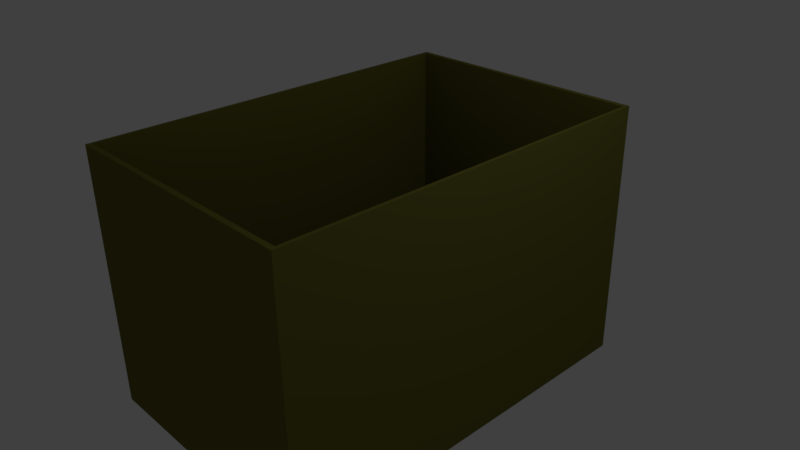 # Source: Box.blend  (saved by Blender 2.77.0; exported with 4.5.12 LTS)
import bpy
from mathutils import Matrix  # noqa: F401  (used for matrix-valued properties, if any)

bpy.ops.wm.read_factory_settings(use_empty=True)
scene = bpy.context.scene
scene.name = 'Scene'

# ---- collections
col_collection_1 = bpy.data.collections.new('Collection 1'); scene.collection.children.link(col_collection_1)

# ---- materials (node trees are filled in below, after node groups)
mat_material_001 = bpy.data.materials.new('Material.001')
mat_material_001.alpha_threshold = 0.0
mat_material_001.use_transparent_shadow = False
mat_material_001.diffuse_color = (0.16, 0.1512, 0.02829, 1.0)
mat_material_001.roughness = 0.5
mat_material_001.specular_intensity = 0.0

# ---- material node trees

# ---- world
world_world = bpy.data.worlds.new('World'); scene.world = world_world
world_world.color = (0.05088, 0.05088, 0.05088)
world_world.use_sun_shadow = False
world_world.sun_shadow_jitter_overblur = 0.0
world_world.cycles.sampling_method = 'MANUAL'

# ---- cameras
cam_camera = bpy.data.cameras.new('Camera')
cam_camera.clip_end = 100.0
cam_camera.lens = 35.0
cam_camera.sensor_width = 32.0
cam_camera.sensor_height = 18.0
cam_camera.ortho_scale = 7.314
cam_camera.dof.focus_distance = 0.0
cam_camera.dof.aperture_fstop = 128.0

# ---- lights
light_lamp = bpy.data.lights.new('Lamp', 'POINT')
light_lamp.transmission_factor = 0.0
light_lamp.cutoff_distance = 30.0
light_lamp.energy = 100.0
light_lamp.shadow_buffer_clip_start = 1.001
light_lamp.shadow_soft_size = 0.1
light_lamp.shadow_maximum_resolution = 0.006
light_lamp.use_absolute_resolution = True

# ---- meshes
me_cube_001 = bpy.data.meshes.new('Cube.001')
me_cube_001.from_pydata([(1.0, 1.0, -1.0), (1.0, -1.0, -1.0), (-1.0, -1.0, -1.0), (-1.0, 1.0, -1.0), (1.0, 1.0, 1.0), (-1.0, 1.0, 1.0), (1.0, -1.0, 1.0), (-1.0, -1.0, 1.0), (0.9745, -0.9745, 1.0), (-0.9745, -0.9745, 1.0), (-0.9745, 0.9745, 1.0), (0.9745, 0.9745, 1.0), (0.9745, 0.9745, -0.8971), (-0.9745, 0.9745, -0.8971), (-0.9745, -0.9745, -0.8971), (0.9745, -0.9745, -0.8971), (1.0, -1.0, 1.0), (-1.0, -1.0, 1.0), (-1.0, 1.0, 1.0), (0.9745, -0.9745, 1.0), (-0.9745, 0.9745, 1.0), (-0.9745, -0.9745, 1.0)], [], [(0, 1, 2, 3), (4, 0, 3, 5), (0, 4, 6, 1), (1, 6, 7, 2), (2, 7, 5, 3), (10, 5, 18, 20), (4, 5, 10, 11, 8, 6), (12, 13, 14, 15), (11, 10, 13, 12), (8, 11, 12, 15), (9, 8, 15, 14), (10, 9, 14, 13), (16, 19, 21, 20, 18, 17), (7, 6, 16, 17), (9, 10, 20, 21), (6, 8, 19, 16), (8, 9, 21, 19), (5, 7, 17, 18)])
me_cube_001.materials.append(mat_material_001)
me_cube_001.use_remesh_preserve_volume = False
me_cube_001.use_remesh_preserve_attributes = False
me_cube_001.use_mirror_vertex_groups = False
me_cube_001.update()

# ---- objects
ob_cube_001 = bpy.data.objects.new('Cube.001', me_cube_001)
ob_lamp = bpy.data.objects.new('Lamp', light_lamp)
ob_camera = bpy.data.objects.new('Camera', cam_camera)

# ---- transforms, parenting, visibility, modifiers, constraints
ob_cube_001.location = (0.0, 0.0, -0.03434)
ob_cube_001.scale = (1.799, 2.744, 1.799)
ob_cube_001.lock_rotations_4d = False
ob_cube_001.empty_display_type = 'ARROWS'
ob_cube_001.lineart.crease_threshold = 0.0
_m = ob_cube_001.modifiers.new('ParticleSystem 1', 'PARTICLE_SYSTEM')
ob_lamp.location = (4.076, 1.005, 5.904)
ob_lamp.rotation_euler = (0.6503, 0.05522, 1.866)
ob_lamp.lock_rotations_4d = False
ob_lamp.empty_display_type = 'ARROWS'
ob_lamp.color = (0.0, 0.0, 0.0, 0.0)
ob_lamp.lineart.crease_threshold = 0.0
ob_camera.location = (7.481, -6.508, 5.344)
ob_camera.rotation_euler = (1.109, 0.01082, 0.8149)
ob_camera.lock_rotations_4d = False
ob_camera.empty_display_type = 'ARROWS'
ob_camera.color = (0.0, 0.0, 0.0, 0.0)
ob_camera.display_type = 'WIRE'
ob_camera.lineart.crease_threshold = 0.0

# ---- collection membership
col_collection_1.objects.link(ob_cube_001)
col_collection_1.objects.link(ob_lamp)
col_collection_1.objects.link(ob_camera)

# ---- scene / render settings (as saved in the file)
scene.camera = ob_camera
scene.frame_start = 1; scene.frame_end = 250; scene.frame_set(249)
scene.render.engine = 'BLENDER_EEVEE_NEXT'
scene.render.resolution_percentage = 50
scene.render.dither_intensity = 0.0
scene.cycles.use_denoising = False
scene.cycles.samples = 128
scene.cycles.sampling_pattern = 'TABULATED_SOBOL'
scene.cycles.light_sampling_threshold = 0.0
scene.cycles.use_adaptive_sampling = False
scene.cycles.use_light_tree = False
scene.cycles.blur_glossy = 0.0
scene.cycles.sample_clamp_indirect = 0.0
scene.view_settings.view_transform = 'Standard'
bpy.context.view_layer.update()
